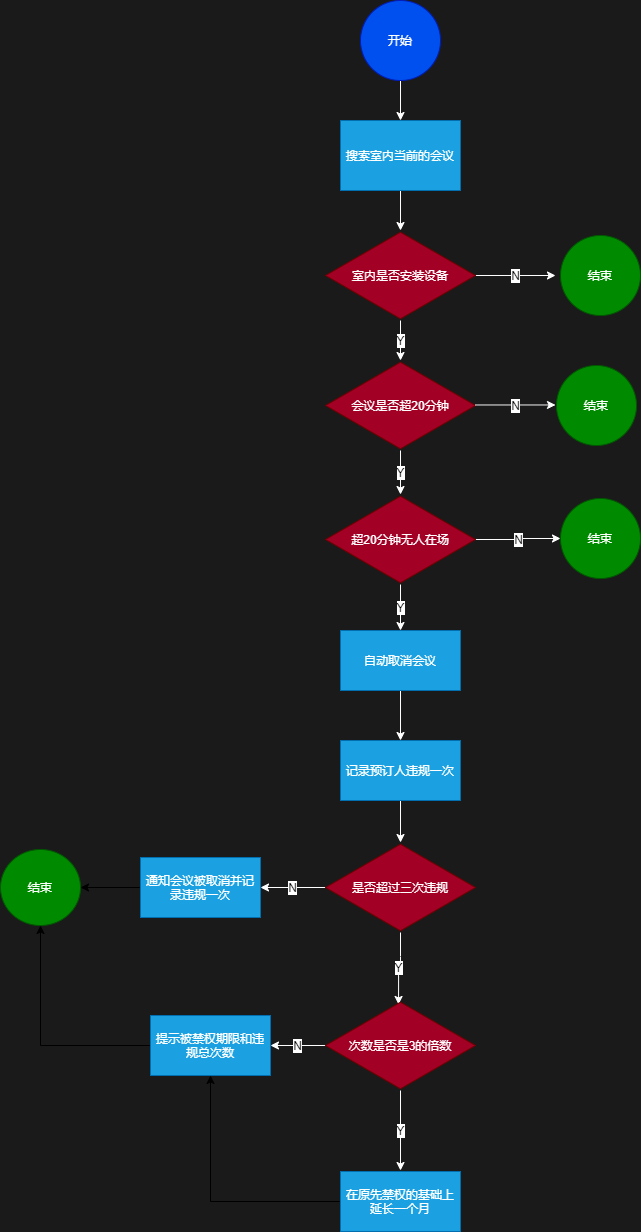

The diagram above was exported from draw.io. Its source (the exported page's mxGraphModel, read from the mxfile embedded in the PNG):
<mxGraphModel dx="1422" dy="762" grid="1" gridSize="10" guides="1" tooltips="1" connect="1" arrows="1" fold="1" page="1" pageScale="1" pageWidth="827" pageHeight="1169" background="#1A1A1A" math="0" shadow="0">
  <root>
    <mxCell id="0" />
    <mxCell id="1" parent="0" />
    <mxCell id="buK_VM5EhPersvO-tuVD-1" value="" style="edgeStyle=orthogonalEdgeStyle;rounded=0;orthogonalLoop=1;jettySize=auto;html=1;strokeColor=#FFFFFF;" edge="1" parent="1" source="buK_VM5EhPersvO-tuVD-2" target="buK_VM5EhPersvO-tuVD-4">
      <mxGeometry relative="1" as="geometry" />
    </mxCell>
    <mxCell id="buK_VM5EhPersvO-tuVD-2" value="开始" style="ellipse;whiteSpace=wrap;html=1;fillColor=#0050ef;strokeColor=#001DBC;fontColor=#ffffff;" vertex="1" parent="1">
      <mxGeometry x="590" y="360" width="80" height="80" as="geometry" />
    </mxCell>
    <mxCell id="buK_VM5EhPersvO-tuVD-3" value="" style="edgeStyle=orthogonalEdgeStyle;rounded=0;orthogonalLoop=1;jettySize=auto;html=1;strokeColor=#FFFFFF;" edge="1" parent="1" source="buK_VM5EhPersvO-tuVD-4" target="buK_VM5EhPersvO-tuVD-7">
      <mxGeometry relative="1" as="geometry" />
    </mxCell>
    <mxCell id="buK_VM5EhPersvO-tuVD-4" value="搜索室内当前的会议" style="rounded=0;whiteSpace=wrap;html=1;fillColor=#1ba1e2;strokeColor=#006EAF;fontColor=#ffffff;" vertex="1" parent="1">
      <mxGeometry x="570" y="480" width="120" height="70" as="geometry" />
    </mxCell>
    <mxCell id="buK_VM5EhPersvO-tuVD-5" value="N" style="edgeStyle=orthogonalEdgeStyle;rounded=0;orthogonalLoop=1;jettySize=auto;html=1;strokeColor=#FFFFFF;" edge="1" parent="1" source="buK_VM5EhPersvO-tuVD-7">
      <mxGeometry relative="1" as="geometry">
        <mxPoint x="785" y="635" as="targetPoint" />
      </mxGeometry>
    </mxCell>
    <mxCell id="buK_VM5EhPersvO-tuVD-6" value="Y" style="edgeStyle=orthogonalEdgeStyle;rounded=0;orthogonalLoop=1;jettySize=auto;html=1;strokeColor=#FFFFFF;" edge="1" parent="1" source="buK_VM5EhPersvO-tuVD-7">
      <mxGeometry relative="1" as="geometry">
        <mxPoint x="630" y="720" as="targetPoint" />
      </mxGeometry>
    </mxCell>
    <mxCell id="buK_VM5EhPersvO-tuVD-7" value="室内是否安装设备" style="html=1;whiteSpace=wrap;aspect=fixed;shape=isoRectangle;fillColor=#a20025;strokeColor=#6F0000;fontColor=#ffffff;" vertex="1" parent="1">
      <mxGeometry x="555" y="590" width="150" height="90" as="geometry" />
    </mxCell>
    <mxCell id="buK_VM5EhPersvO-tuVD-8" value="结束" style="ellipse;whiteSpace=wrap;html=1;aspect=fixed;fillColor=#008a00;strokeColor=#005700;fontColor=#ffffff;" vertex="1" parent="1">
      <mxGeometry x="790" y="595" width="80" height="80" as="geometry" />
    </mxCell>
    <mxCell id="buK_VM5EhPersvO-tuVD-9" value="Y" style="edgeStyle=orthogonalEdgeStyle;rounded=0;orthogonalLoop=1;jettySize=auto;html=1;strokeColor=#FFFFFF;" edge="1" parent="1" source="buK_VM5EhPersvO-tuVD-11" target="buK_VM5EhPersvO-tuVD-14">
      <mxGeometry relative="1" as="geometry" />
    </mxCell>
    <mxCell id="buK_VM5EhPersvO-tuVD-10" value="N" style="edgeStyle=orthogonalEdgeStyle;rounded=0;orthogonalLoop=1;jettySize=auto;html=1;" edge="1" parent="1" source="buK_VM5EhPersvO-tuVD-11">
      <mxGeometry relative="1" as="geometry">
        <mxPoint x="785" y="765" as="targetPoint" />
      </mxGeometry>
    </mxCell>
    <mxCell id="buK_VM5EhPersvO-tuVD-11" value="会议是否超20分钟" style="html=1;whiteSpace=wrap;aspect=fixed;shape=isoRectangle;fillColor=#a20025;strokeColor=#6F0000;fontColor=#ffffff;" vertex="1" parent="1">
      <mxGeometry x="555" y="720" width="150" height="90" as="geometry" />
    </mxCell>
    <mxCell id="buK_VM5EhPersvO-tuVD-12" value="N" style="edgeStyle=orthogonalEdgeStyle;rounded=0;orthogonalLoop=1;jettySize=auto;html=1;entryX=0;entryY=0.5;entryDx=0;entryDy=0;strokeColor=#FFFFFF;" edge="1" parent="1" source="buK_VM5EhPersvO-tuVD-14" target="buK_VM5EhPersvO-tuVD-15">
      <mxGeometry relative="1" as="geometry">
        <mxPoint x="785" y="895" as="targetPoint" />
      </mxGeometry>
    </mxCell>
    <mxCell id="buK_VM5EhPersvO-tuVD-13" value="Y" style="edgeStyle=orthogonalEdgeStyle;rounded=0;orthogonalLoop=1;jettySize=auto;html=1;strokeColor=#FFFFFF;" edge="1" parent="1" source="buK_VM5EhPersvO-tuVD-14" target="buK_VM5EhPersvO-tuVD-18">
      <mxGeometry relative="1" as="geometry" />
    </mxCell>
    <mxCell id="buK_VM5EhPersvO-tuVD-14" value="超20分钟无人在场" style="html=1;whiteSpace=wrap;aspect=fixed;shape=isoRectangle;fillColor=#a20025;strokeColor=#6F0000;fontColor=#ffffff;" vertex="1" parent="1">
      <mxGeometry x="555" y="854" width="150" height="90" as="geometry" />
    </mxCell>
    <mxCell id="buK_VM5EhPersvO-tuVD-15" value="结束" style="ellipse;whiteSpace=wrap;html=1;aspect=fixed;fillColor=#008a00;strokeColor=#005700;fontColor=#ffffff;" vertex="1" parent="1">
      <mxGeometry x="790" y="858" width="80" height="80" as="geometry" />
    </mxCell>
    <mxCell id="buK_VM5EhPersvO-tuVD-16" value="结束" style="ellipse;whiteSpace=wrap;html=1;aspect=fixed;fillColor=#008a00;strokeColor=#005700;fontColor=#ffffff;" vertex="1" parent="1">
      <mxGeometry x="786" y="725" width="80" height="80" as="geometry" />
    </mxCell>
    <mxCell id="buK_VM5EhPersvO-tuVD-17" value="" style="edgeStyle=orthogonalEdgeStyle;rounded=0;orthogonalLoop=1;jettySize=auto;html=1;strokeColor=#FFFFFF;" edge="1" parent="1" source="buK_VM5EhPersvO-tuVD-18" target="buK_VM5EhPersvO-tuVD-20">
      <mxGeometry relative="1" as="geometry" />
    </mxCell>
    <mxCell id="buK_VM5EhPersvO-tuVD-18" value="自动取消会议" style="rounded=0;whiteSpace=wrap;html=1;fillColor=#1ba1e2;strokeColor=#006EAF;fontColor=#ffffff;" vertex="1" parent="1">
      <mxGeometry x="570" y="990" width="120" height="60" as="geometry" />
    </mxCell>
    <mxCell id="buK_VM5EhPersvO-tuVD-19" value="" style="edgeStyle=orthogonalEdgeStyle;rounded=0;orthogonalLoop=1;jettySize=auto;html=1;strokeColor=#FFFFFF;" edge="1" parent="1" source="buK_VM5EhPersvO-tuVD-20" target="buK_VM5EhPersvO-tuVD-23">
      <mxGeometry relative="1" as="geometry" />
    </mxCell>
    <mxCell id="buK_VM5EhPersvO-tuVD-20" value="记录预订人违规一次" style="rounded=0;whiteSpace=wrap;html=1;fillColor=#1ba1e2;strokeColor=#006EAF;fontColor=#ffffff;" vertex="1" parent="1">
      <mxGeometry x="570" y="1100" width="120" height="60" as="geometry" />
    </mxCell>
    <mxCell id="buK_VM5EhPersvO-tuVD-21" value="N" style="edgeStyle=orthogonalEdgeStyle;rounded=0;orthogonalLoop=1;jettySize=auto;html=1;entryX=1;entryY=0.5;entryDx=0;entryDy=0;strokeColor=#FFFFFF;" edge="1" parent="1" source="buK_VM5EhPersvO-tuVD-23" target="buK_VM5EhPersvO-tuVD-25">
      <mxGeometry relative="1" as="geometry">
        <mxPoint x="785" y="1265" as="targetPoint" />
      </mxGeometry>
    </mxCell>
    <mxCell id="buK_VM5EhPersvO-tuVD-22" value="Y" style="edgeStyle=orthogonalEdgeStyle;rounded=1;orthogonalLoop=1;jettySize=auto;html=1;entryX=0.487;entryY=0.044;entryDx=0;entryDy=0;entryPerimeter=0;strokeColor=#FFFFFF;" edge="1" parent="1" source="buK_VM5EhPersvO-tuVD-23" target="buK_VM5EhPersvO-tuVD-28">
      <mxGeometry relative="1" as="geometry">
        <mxPoint x="630" y="1390" as="targetPoint" />
      </mxGeometry>
    </mxCell>
    <mxCell id="buK_VM5EhPersvO-tuVD-23" value="是否超过三次违规" style="html=1;whiteSpace=wrap;aspect=fixed;shape=isoRectangle;fillColor=#a20025;strokeColor=#6F0000;fontColor=#ffffff;" vertex="1" parent="1">
      <mxGeometry x="555" y="1202" width="150" height="90" as="geometry" />
    </mxCell>
    <mxCell id="buK_VM5EhPersvO-tuVD-24" value="" style="edgeStyle=orthogonalEdgeStyle;rounded=0;orthogonalLoop=1;jettySize=auto;html=1;" edge="1" parent="1" source="buK_VM5EhPersvO-tuVD-25" target="buK_VM5EhPersvO-tuVD-29">
      <mxGeometry relative="1" as="geometry" />
    </mxCell>
    <mxCell id="buK_VM5EhPersvO-tuVD-25" value="通知会议被取消并记录违规一次" style="rounded=0;whiteSpace=wrap;html=1;fillColor=#1ba1e2;strokeColor=#006EAF;fontColor=#ffffff;" vertex="1" parent="1">
      <mxGeometry x="370" y="1217" width="120" height="60" as="geometry" />
    </mxCell>
    <mxCell id="buK_VM5EhPersvO-tuVD-26" value="N" style="edgeStyle=orthogonalEdgeStyle;rounded=0;orthogonalLoop=1;jettySize=auto;html=1;strokeColor=#FFFFFF;" edge="1" parent="1" source="buK_VM5EhPersvO-tuVD-28" target="buK_VM5EhPersvO-tuVD-31">
      <mxGeometry relative="1" as="geometry" />
    </mxCell>
    <mxCell id="buK_VM5EhPersvO-tuVD-27" value="Y" style="edgeStyle=orthogonalEdgeStyle;rounded=0;orthogonalLoop=1;jettySize=auto;html=1;strokeColor=#FFFFFF;" edge="1" parent="1" source="buK_VM5EhPersvO-tuVD-28">
      <mxGeometry relative="1" as="geometry">
        <mxPoint x="630" y="1530" as="targetPoint" />
      </mxGeometry>
    </mxCell>
    <mxCell id="buK_VM5EhPersvO-tuVD-28" value="次数是否是3的倍数" style="html=1;whiteSpace=wrap;aspect=fixed;shape=isoRectangle;fillColor=#a20025;strokeColor=#6F0000;fontColor=#ffffff;" vertex="1" parent="1">
      <mxGeometry x="555" y="1360" width="150" height="90" as="geometry" />
    </mxCell>
    <mxCell id="buK_VM5EhPersvO-tuVD-29" value="结束" style="ellipse;whiteSpace=wrap;html=1;aspect=fixed;fillColor=#008a00;strokeColor=#005700;fontColor=#ffffff;" vertex="1" parent="1">
      <mxGeometry x="230" y="1209" width="80" height="76" as="geometry" />
    </mxCell>
    <mxCell id="buK_VM5EhPersvO-tuVD-30" value="" style="edgeStyle=orthogonalEdgeStyle;rounded=0;orthogonalLoop=1;jettySize=auto;html=1;entryX=0.5;entryY=1;entryDx=0;entryDy=0;" edge="1" parent="1" source="buK_VM5EhPersvO-tuVD-31" target="buK_VM5EhPersvO-tuVD-29">
      <mxGeometry relative="1" as="geometry">
        <mxPoint x="300" y="1410" as="targetPoint" />
      </mxGeometry>
    </mxCell>
    <mxCell id="buK_VM5EhPersvO-tuVD-31" value="提示被禁权期限和违规总次数" style="rounded=0;whiteSpace=wrap;html=1;fillColor=#1ba1e2;strokeColor=#006EAF;fontColor=#ffffff;" vertex="1" parent="1">
      <mxGeometry x="380" y="1375" width="120" height="60" as="geometry" />
    </mxCell>
    <mxCell id="buK_VM5EhPersvO-tuVD-32" value="" style="edgeStyle=orthogonalEdgeStyle;rounded=0;orthogonalLoop=1;jettySize=auto;html=1;entryX=0.5;entryY=1;entryDx=0;entryDy=0;" edge="1" parent="1" source="buK_VM5EhPersvO-tuVD-33" target="buK_VM5EhPersvO-tuVD-31">
      <mxGeometry relative="1" as="geometry">
        <mxPoint x="490" y="1561" as="targetPoint" />
      </mxGeometry>
    </mxCell>
    <mxCell id="buK_VM5EhPersvO-tuVD-33" value="在原先禁权的基础上延长一个月" style="rounded=0;whiteSpace=wrap;html=1;fillColor=#1ba1e2;strokeColor=#006EAF;fontColor=#ffffff;" vertex="1" parent="1">
      <mxGeometry x="570" y="1531" width="120" height="60" as="geometry" />
    </mxCell>
    <mxCell id="buK_VM5EhPersvO-tuVD-34" value="N" style="edgeStyle=orthogonalEdgeStyle;rounded=0;orthogonalLoop=1;jettySize=auto;html=1;strokeColor=#FFFFFF;" edge="1" parent="1">
      <mxGeometry relative="1" as="geometry">
        <mxPoint x="785" y="764.5" as="targetPoint" />
        <mxPoint x="705" y="764.5" as="sourcePoint" />
      </mxGeometry>
    </mxCell>
  </root>
</mxGraphModel>